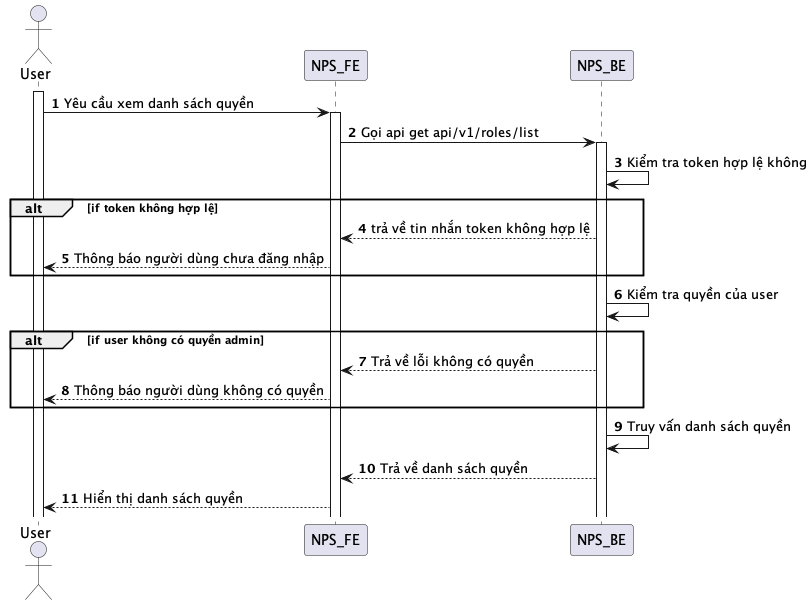

The diagram above was rendered by PlantUML. Its source (embedded in the PNG):
@startuml
autonumber
actor User
activate User
User -> NPS_FE: Yêu cầu xem danh sách quyền
activate NPS_FE
NPS_FE -> NPS_BE: Gọi api get api/v1/roles/list
activate NPS_BE
NPS_BE -> NPS_BE: Kiểm tra token hợp lệ không
alt if token không hợp lệ
NPS_BE --> NPS_FE: trả về tin nhắn token không hợp lệ
NPS_FE --> User: Thông báo người dùng chưa đăng nhập
end
NPS_BE -> NPS_BE: Kiểm tra quyền của user
alt if user không có quyền admin
NPS_BE --> NPS_FE: Trả về lỗi không có quyền
NPS_FE --> User: Thông báo người dùng không có quyền
end
NPS_BE -> NPS_BE: Truy vấn danh sách quyền
NPS_BE --> NPS_FE: Trả về danh sách quyền
NPS_FE --> User: Hiển thị danh sách quyền
@enduml